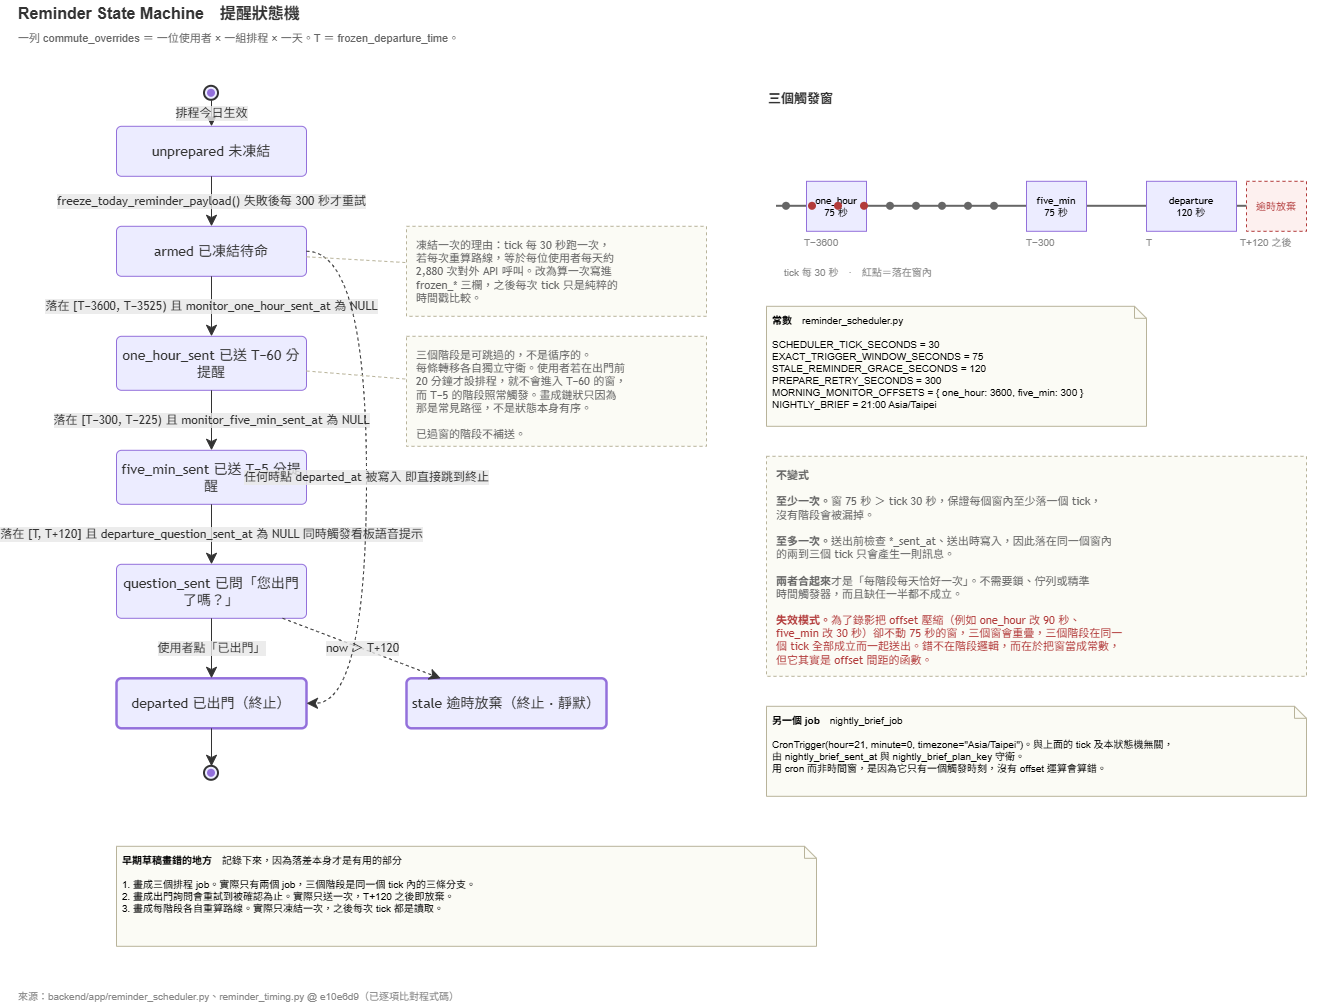

The diagram above was exported from draw.io. Its source (the exported page's mxGraphModel, read from the mxfile embedded in the PNG):
<mxGraphModel dx="1290" dy="772" grid="1" gridSize="10" guides="1" tooltips="1" connect="1" arrows="1" fold="1" page="1" pageScale="1" pageWidth="1400" pageHeight="1180" math="0" shadow="0">
  <root>
    <mxCell id="0" />
    <mxCell id="1" parent="0" />
    <mxCell id="c1" parent="1" style="text;html=1;align=left;verticalAlign=middle;fontSize=16;fontStyle=1;fontColor=#333333;" value="Reminder State Machine　提醒狀態機" vertex="1">
      <mxGeometry height="26" width="700" x="40" y="24" as="geometry" />
    </mxCell>
    <mxCell id="c2" parent="1" style="text;html=1;align=left;verticalAlign=middle;fontSize=11;fontColor=#666666;" value="一列 commute_overrides ＝ 一位使用者 × 一組排程 × 一天。T ＝ frozen_departure_time。" vertex="1">
      <mxGeometry height="20" width="900" x="40" y="52" as="geometry" />
    </mxCell>
    <mxCell id="c3" parent="1" style="ellipse;html=1;fillColor=light-dark(#ECECFF,#1f2020);strokeColor=light-dark(#333333,#cccccc);strokeWidth=2;centerRadius=4;centerColor=light-dark(#9370DB,#cccccc);" value="" vertex="1">
      <mxGeometry height="14" width="14" x="228" y="110" as="geometry" />
    </mxCell>
    <mxCell id="c4" parent="1" style="rounded=1;absoluteArcSize=1;arcSize=10;html=1;whiteSpace=wrap;strokeWidth=1;fillColor=light-dark(#ECECFF,#1f2020);strokeColor=light-dark(#9370DB,#cccccc);fontColor=light-dark(#333333,#cccccc);fontFamily=Trebuchet MS,Verdana,Arial,sans-serif;fontSize=14;" value="unprepared 未凍結" vertex="1">
      <mxGeometry height="50" width="190" x="140" y="150" as="geometry" />
    </mxCell>
    <mxCell id="c5" parent="1" style="rounded=1;absoluteArcSize=1;arcSize=10;html=1;whiteSpace=wrap;strokeWidth=1;fillColor=light-dark(#ECECFF,#1f2020);strokeColor=light-dark(#9370DB,#cccccc);fontColor=light-dark(#333333,#cccccc);fontFamily=Trebuchet MS,Verdana,Arial,sans-serif;fontSize=14;" value="armed 已凍結待命" vertex="1">
      <mxGeometry height="50" width="190" x="140" y="250" as="geometry" />
    </mxCell>
    <mxCell id="c6" parent="1" style="rounded=1;absoluteArcSize=1;arcSize=10;html=1;whiteSpace=wrap;strokeWidth=1;fillColor=light-dark(#ECECFF,#1f2020);strokeColor=light-dark(#9370DB,#cccccc);fontColor=light-dark(#333333,#cccccc);fontFamily=Trebuchet MS,Verdana,Arial,sans-serif;fontSize=14;" value="one_hour_sent 已送 T−60 分提醒" vertex="1">
      <mxGeometry height="54" width="190" x="140" y="360" as="geometry" />
    </mxCell>
    <mxCell id="c7" parent="1" style="rounded=1;absoluteArcSize=1;arcSize=10;html=1;whiteSpace=wrap;strokeWidth=1;fillColor=light-dark(#ECECFF,#1f2020);strokeColor=light-dark(#9370DB,#cccccc);fontColor=light-dark(#333333,#cccccc);fontFamily=Trebuchet MS,Verdana,Arial,sans-serif;fontSize=14;" value="five_min_sent 已送 T−5 分提醒" vertex="1">
      <mxGeometry height="54" width="190" x="140" y="474" as="geometry" />
    </mxCell>
    <mxCell id="c8" parent="1" style="rounded=1;absoluteArcSize=1;arcSize=10;html=1;whiteSpace=wrap;strokeWidth=1;fillColor=light-dark(#ECECFF,#1f2020);strokeColor=light-dark(#9370DB,#cccccc);fontColor=light-dark(#333333,#cccccc);fontFamily=Trebuchet MS,Verdana,Arial,sans-serif;fontSize=14;" value="question_sent 已問「您出門了嗎？」" vertex="1">
      <mxGeometry height="54" width="190" x="140" y="588" as="geometry" />
    </mxCell>
    <mxCell id="c9" parent="1" style="rounded=1;absoluteArcSize=1;arcSize=10;html=1;whiteSpace=wrap;strokeWidth=2.5;fillColor=light-dark(#ECECFF,#1f2020);strokeColor=light-dark(#9370DB,#cccccc);fontColor=light-dark(#333333,#cccccc);fontFamily=Trebuchet MS,Verdana,Arial,sans-serif;fontSize=14;" value="departed 已出門（終止）" vertex="1">
      <mxGeometry height="50" width="190" x="140" y="702" as="geometry" />
    </mxCell>
    <mxCell id="c10" parent="1" style="rounded=1;absoluteArcSize=1;arcSize=10;html=1;whiteSpace=wrap;strokeWidth=2.5;fillColor=light-dark(#ECECFF,#1f2020);strokeColor=light-dark(#9370DB,#cccccc);fontColor=light-dark(#333333,#cccccc);fontFamily=Trebuchet MS,Verdana,Arial,sans-serif;fontSize=14;" value="stale 逾時放棄（終止 · 靜默）" vertex="1">
      <mxGeometry height="50" width="200" x="430" y="702" as="geometry" />
    </mxCell>
    <mxCell id="c11" parent="1" style="ellipse;html=1;fillColor=light-dark(#ECECFF,#1f2020);strokeColor=light-dark(#333333,#cccccc);strokeWidth=2;centerRadius=4;centerColor=light-dark(#9370DB,#cccccc);" value="" vertex="1">
      <mxGeometry height="14" width="14" x="228" y="790" as="geometry" />
    </mxCell>
    <mxCell id="c12" edge="1" parent="1" source="c3" style="curved=1;startArrow=none;endArrow=classic;endSize=9;fillColor=none;strokeColor=light-dark(#333333,#cccccc);html=1;fontSize=12;labelBackgroundColor=#E8E8E88D;fontFamily=Trebuchet MS,Verdana,Arial,sans-serif;fontColor=light-dark(#333333,#cccccc);" target="c4" value="排程今日生效">
      <mxGeometry relative="1" as="geometry" />
    </mxCell>
    <mxCell id="c13" edge="1" parent="1" source="c4" style="curved=1;startArrow=none;endArrow=classic;endSize=9;fillColor=none;strokeColor=light-dark(#333333,#cccccc);html=1;fontSize=12;labelBackgroundColor=#E8E8E88D;fontFamily=Trebuchet MS,Verdana,Arial,sans-serif;fontColor=light-dark(#333333,#cccccc);" target="c5" value="freeze_today_reminder_payload() 失敗後每 300 秒才重試">
      <mxGeometry relative="1" as="geometry" />
    </mxCell>
    <mxCell id="c14" edge="1" parent="1" source="c5" style="curved=1;startArrow=none;endArrow=classic;endSize=9;fillColor=none;strokeColor=light-dark(#333333,#cccccc);html=1;fontSize=12;labelBackgroundColor=#E8E8E88D;fontFamily=Trebuchet MS,Verdana,Arial,sans-serif;fontColor=light-dark(#333333,#cccccc);" target="c6" value="落在 [T−3600, T−3525) 且 monitor_one_hour_sent_at 為 NULL">
      <mxGeometry relative="1" as="geometry" />
    </mxCell>
    <mxCell id="c15" edge="1" parent="1" source="c6" style="curved=1;startArrow=none;endArrow=classic;endSize=9;fillColor=none;strokeColor=light-dark(#333333,#cccccc);html=1;fontSize=12;labelBackgroundColor=#E8E8E88D;fontFamily=Trebuchet MS,Verdana,Arial,sans-serif;fontColor=light-dark(#333333,#cccccc);" target="c7" value="落在 [T−300, T−225) 且 monitor_five_min_sent_at 為 NULL">
      <mxGeometry relative="1" as="geometry" />
    </mxCell>
    <mxCell id="c16" edge="1" parent="1" source="c7" style="curved=1;startArrow=none;endArrow=classic;endSize=9;fillColor=none;strokeColor=light-dark(#333333,#cccccc);html=1;fontSize=12;labelBackgroundColor=#E8E8E88D;fontFamily=Trebuchet MS,Verdana,Arial,sans-serif;fontColor=light-dark(#333333,#cccccc);" target="c8" value="落在 [T, T+120] 且 departure_question_sent_at 為 NULL 同時觸發看板語音提示">
      <mxGeometry relative="1" as="geometry" />
    </mxCell>
    <mxCell id="c17" edge="1" parent="1" source="c8" style="curved=1;startArrow=none;endArrow=classic;endSize=9;fillColor=none;strokeColor=light-dark(#333333,#cccccc);html=1;fontSize=12;labelBackgroundColor=#E8E8E88D;fontFamily=Trebuchet MS,Verdana,Arial,sans-serif;fontColor=light-dark(#333333,#cccccc);" target="c9" value="使用者點「已出門」">
      <mxGeometry relative="1" as="geometry" />
    </mxCell>
    <mxCell id="c18" edge="1" parent="1" source="c8" style="curved=1;startArrow=none;endArrow=classic;endSize=9;fillColor=none;strokeColor=light-dark(#333333,#cccccc);html=1;fontSize=12;labelBackgroundColor=#E8E8E88D;fontFamily=Trebuchet MS,Verdana,Arial,sans-serif;fontColor=light-dark(#333333,#cccccc);dashed=1;" target="c10" value="now ＞ T+120">
      <mxGeometry relative="1" as="geometry" />
    </mxCell>
    <mxCell id="c19" edge="1" parent="1" source="c9" style="curved=1;startArrow=none;endArrow=classic;endSize=9;fillColor=none;strokeColor=light-dark(#333333,#cccccc);html=1;fontSize=12;labelBackgroundColor=#E8E8E88D;fontFamily=Trebuchet MS,Verdana,Arial,sans-serif;fontColor=light-dark(#333333,#cccccc);" target="c11" value="">
      <mxGeometry relative="1" as="geometry" />
    </mxCell>
    <mxCell id="c20" edge="1" parent="1" source="c5" style="curved=1;startArrow=none;endArrow=classic;endSize=9;fillColor=none;strokeColor=light-dark(#333333,#cccccc);html=1;fontSize=12;labelBackgroundColor=#E8E8E88D;fontFamily=Trebuchet MS,Verdana,Arial,sans-serif;fontColor=light-dark(#333333,#cccccc);dashed=1;" target="c9" value="任何時點 departed_at 被寫入 即直接跳到終止">
      <mxGeometry relative="1" as="geometry">
        <Array as="points">
          <mxPoint x="390" y="275" />
          <mxPoint x="390" y="727" />
        </Array>
      </mxGeometry>
    </mxCell>
    <mxCell id="c21" parent="1" style="rounded=0;whiteSpace=wrap;html=1;dashed=1;fillColor=#fbfbf5;strokeColor=#b8b39a;fontColor=#666666;align=left;verticalAlign=top;spacingLeft=8;spacingTop=6;fontFamily=Trebuchet MS,Verdana,Arial,sans-serif;fontSize=11;" value="三個階段是可跳過的，不是循序的。&lt;br&gt;每條轉移各自獨立守衛。使用者若在出門前&lt;br&gt;20 分鐘才設排程，就不會進入 T−60 的窗，&lt;br&gt;而 T−5 的階段照常觸發。畫成鏈狀只因為&lt;br&gt;那是常見路徑，不是狀態本身有序。&lt;br&gt;&lt;br&gt;已過窗的階段不補送。" vertex="1">
      <mxGeometry height="110" width="300" x="430" y="360" as="geometry" />
    </mxCell>
    <mxCell id="c22" edge="1" parent="1" source="c6" style="curved=0;startArrow=none;endArrow=none;dashed=1;strokeColor=#b8b39a;html=1;" target="c21" value="">
      <mxGeometry relative="1" as="geometry" />
    </mxCell>
    <mxCell id="c23" parent="1" style="rounded=0;whiteSpace=wrap;html=1;dashed=1;fillColor=#fbfbf5;strokeColor=#b8b39a;fontColor=#666666;align=left;verticalAlign=top;spacingLeft=8;spacingTop=6;fontFamily=Trebuchet MS,Verdana,Arial,sans-serif;fontSize=11;" value="凍結一次的理由：tick 每 30 秒跑一次，&lt;br&gt;若每次重算路線，等於每位使用者每天約&lt;br&gt;2,880 次對外 API 呼叫。改為算一次寫進&lt;br&gt;frozen_* 三欄，之後每次 tick 只是純粹的&lt;br&gt;時間戳比較。" vertex="1">
      <mxGeometry height="90" width="300" x="430" y="250" as="geometry" />
    </mxCell>
    <mxCell id="c24" edge="1" parent="1" source="c5" style="curved=0;startArrow=none;endArrow=none;dashed=1;strokeColor=#b8b39a;html=1;" target="c23" value="">
      <mxGeometry relative="1" as="geometry" />
    </mxCell>
    <mxCell id="c25" parent="1" style="text;html=1;align=left;verticalAlign=middle;fontSize=13;fontStyle=1;fontColor=#333333;" value="三個觸發窗" vertex="1">
      <mxGeometry height="24" width="300" x="790" y="110" as="geometry" />
    </mxCell>
    <mxCell id="axis" edge="1" parent="1" style="endArrow=block;html=1;strokeWidth=2;strokeColor=#666666;" value="">
      <mxGeometry relative="1" as="geometry">
        <mxPoint x="800" y="230" as="sourcePoint" />
        <mxPoint x="1330" y="230" as="targetPoint" />
      </mxGeometry>
    </mxCell>
    <mxCell id="c27" parent="1" style="rounded=0;whiteSpace=wrap;html=1;fillColor=#ECECFF;strokeColor=#9370DB;fontSize=10;fontFamily=Trebuchet MS,Verdana,Arial,sans-serif;" value="one_hour&lt;br&gt;75 秒" vertex="1">
      <mxGeometry height="50" width="60" x="830" y="205" as="geometry" />
    </mxCell>
    <mxCell id="c28" parent="1" style="text;html=1;align=left;verticalAlign=middle;fontSize=10;fontColor=#888888;" value="T−3600" vertex="1">
      <mxGeometry height="16" width="70" x="826" y="258" as="geometry" />
    </mxCell>
    <mxCell id="c29" parent="1" style="rounded=0;whiteSpace=wrap;html=1;fillColor=#ECECFF;strokeColor=#9370DB;fontSize=10;fontFamily=Trebuchet MS,Verdana,Arial,sans-serif;" value="five_min&lt;br&gt;75 秒" vertex="1">
      <mxGeometry height="50" width="60" x="1050" y="205" as="geometry" />
    </mxCell>
    <mxCell id="c30" parent="1" style="text;html=1;align=left;verticalAlign=middle;fontSize=10;fontColor=#888888;" value="T−300" vertex="1">
      <mxGeometry height="16" width="70" x="1048" y="258" as="geometry" />
    </mxCell>
    <mxCell id="c31" parent="1" style="rounded=0;whiteSpace=wrap;html=1;fillColor=#ECECFF;strokeColor=#9370DB;fontSize=10;fontFamily=Trebuchet MS,Verdana,Arial,sans-serif;" value="departure&lt;br&gt;120 秒" vertex="1">
      <mxGeometry height="50" width="90" x="1170" y="205" as="geometry" />
    </mxCell>
    <mxCell id="c32" parent="1" style="text;html=1;align=left;verticalAlign=middle;fontSize=10;fontColor=#888888;" value="T" vertex="1">
      <mxGeometry height="16" width="40" x="1168" y="258" as="geometry" />
    </mxCell>
    <mxCell id="c33" parent="1" style="rounded=0;whiteSpace=wrap;html=1;fillColor=#fdf0ef;strokeColor=#b23b3b;dashed=1;fontSize=10;fontColor=#b23b3b;fontFamily=Trebuchet MS,Verdana,Arial,sans-serif;" value="逾時放棄" vertex="1">
      <mxGeometry height="50" width="60" x="1270" y="205" as="geometry" />
    </mxCell>
    <mxCell id="c34" parent="1" style="text;html=1;align=left;verticalAlign=middle;fontSize=10;fontColor=#888888;" value="T+120 之後" vertex="1">
      <mxGeometry height="16" width="80" x="1262" y="258" as="geometry" />
    </mxCell>
    <mxCell id="c35" parent="1" style="ellipse;html=1;fillColor=#666666;strokeColor=none;" value="" vertex="1">
      <mxGeometry height="8" width="8" x="806" y="226" as="geometry" />
    </mxCell>
    <mxCell id="c36" parent="1" style="ellipse;html=1;fillColor=#b23b3b;strokeColor=none;" value="" vertex="1">
      <mxGeometry height="8" width="8" x="832" y="226" as="geometry" />
    </mxCell>
    <mxCell id="c37" parent="1" style="ellipse;html=1;fillColor=#b23b3b;strokeColor=none;" value="" vertex="1">
      <mxGeometry height="8" width="8" x="858" y="226" as="geometry" />
    </mxCell>
    <mxCell id="c38" parent="1" style="ellipse;html=1;fillColor=#b23b3b;strokeColor=none;" value="" vertex="1">
      <mxGeometry height="8" width="8" x="884" y="226" as="geometry" />
    </mxCell>
    <mxCell id="c39" parent="1" style="ellipse;html=1;fillColor=#666666;strokeColor=none;" value="" vertex="1">
      <mxGeometry height="8" width="8" x="910" y="226" as="geometry" />
    </mxCell>
    <mxCell id="c40" parent="1" style="ellipse;html=1;fillColor=#666666;strokeColor=none;" value="" vertex="1">
      <mxGeometry height="8" width="8" x="936" y="226" as="geometry" />
    </mxCell>
    <mxCell id="c41" parent="1" style="ellipse;html=1;fillColor=#666666;strokeColor=none;" value="" vertex="1">
      <mxGeometry height="8" width="8" x="962" y="226" as="geometry" />
    </mxCell>
    <mxCell id="c42" parent="1" style="ellipse;html=1;fillColor=#666666;strokeColor=none;" value="" vertex="1">
      <mxGeometry height="8" width="8" x="988" y="226" as="geometry" />
    </mxCell>
    <mxCell id="c43" parent="1" style="ellipse;html=1;fillColor=#666666;strokeColor=none;" value="" vertex="1">
      <mxGeometry height="8" width="8" x="1014" y="226" as="geometry" />
    </mxCell>
    <mxCell id="c44" parent="1" style="text;html=1;align=left;verticalAlign=middle;fontSize=10;fontColor=#888888;" value="tick 每 30 秒　·　紅點＝落在窗內" vertex="1">
      <mxGeometry height="16" width="300" x="806" y="288" as="geometry" />
    </mxCell>
    <mxCell id="c45" parent="1" style="shape=note;whiteSpace=wrap;html=1;fillColor=#fbfbf5;strokeColor=#b8b39a;fontSize=10;size=12;align=left;verticalAlign=top;spacingLeft=4;spacingTop=2;" value="&lt;b&gt;常數&lt;/b&gt;　reminder_scheduler.py&lt;br&gt;&lt;br&gt;SCHEDULER_TICK_SECONDS = 30&lt;br&gt;EXACT_TRIGGER_WINDOW_SECONDS = 75&lt;br&gt;STALE_REMINDER_GRACE_SECONDS = 120&lt;br&gt;PREPARE_RETRY_SECONDS = 300&lt;br&gt;MORNING_MONITOR_OFFSETS = { one_hour: 3600, five_min: 300 }&lt;br&gt;NIGHTLY_BRIEF = 21:00 Asia/Taipei" vertex="1">
      <mxGeometry height="120" width="380" x="790" y="330" as="geometry" />
    </mxCell>
    <mxCell id="c46" parent="1" style="rounded=0;whiteSpace=wrap;html=1;dashed=1;fillColor=#fbfbf5;strokeColor=#b8b39a;fontColor=#666666;align=left;verticalAlign=top;spacingLeft=8;spacingTop=6;fontFamily=Trebuchet MS,Verdana,Arial,sans-serif;fontSize=11;" value="&lt;b&gt;不變式&lt;/b&gt;&lt;br&gt;&lt;br&gt;&lt;b&gt;至少一次。&lt;/b&gt;窗 75 秒 ＞ tick 30 秒，保證每個窗內至少落一個 tick，&lt;br&gt;沒有階段會被漏掉。&lt;br&gt;&lt;br&gt;&lt;b&gt;至多一次。&lt;/b&gt;送出前檢查 *_sent_at、送出時寫入，因此落在同一個窗內&lt;br&gt;的兩到三個 tick 只會產生一則訊息。&lt;br&gt;&lt;br&gt;&lt;b&gt;兩者合起來&lt;/b&gt;才是「每階段每天恰好一次」。不需要鎖、佇列或精準&lt;br&gt;時間觸發器，而且缺任一半都不成立。&lt;br&gt;&lt;br&gt;&lt;font color='#b23b3b'&gt;&lt;b&gt;失效模式。&lt;/b&gt;為了錄影把 offset 壓縮（例如 one_hour 改 90 秒、&lt;br&gt;five_min 改 30 秒）卻不動 75 秒的窗，三個窗會重疊，三個階段在同一&lt;br&gt;個 tick 全部成立而一起送出。錯不在階段邏輯，而在於把窗當成常數，&lt;br&gt;但它其實是 offset 間距的函數。&lt;/font&gt;" vertex="1">
      <mxGeometry height="220" width="540" x="790" y="480" as="geometry" />
    </mxCell>
    <mxCell id="c47" parent="1" style="shape=note;whiteSpace=wrap;html=1;fillColor=#fbfbf5;strokeColor=#b8b39a;fontSize=10;size=12;align=left;verticalAlign=top;spacingLeft=4;spacingTop=2;" value="&lt;b&gt;另一個 job&lt;/b&gt;　nightly_brief_job&lt;br&gt;&lt;br&gt;CronTrigger(hour=21, minute=0, timezone=&quot;Asia/Taipei&quot;)。與上面的 tick 及本狀態機無關，&lt;br&gt;由 nightly_brief_sent_at 與 nightly_brief_plan_key 守衛。&lt;br&gt;用 cron 而非時間窗，是因為它只有一個觸發時刻，沒有 offset 運算會算錯。" vertex="1">
      <mxGeometry height="90" width="540" x="790" y="730" as="geometry" />
    </mxCell>
    <mxCell id="c48" parent="1" style="shape=note;whiteSpace=wrap;html=1;fillColor=#fbfbf5;strokeColor=#b8b39a;fontSize=10;size=12;align=left;verticalAlign=top;spacingLeft=4;spacingTop=2;" value="&lt;b&gt;早期草稿畫錯的地方&lt;/b&gt;　記錄下來，因為落差本身才是有用的部分&lt;br&gt;&lt;br&gt;1. 畫成三個排程 job。實際只有兩個 job，三個階段是同一個 tick 內的三條分支。&lt;br&gt;2. 畫成出門詢問會重試到被確認為止。實際只送一次，T+120 之後即放棄。&lt;br&gt;3. 畫成每階段各自重算路線。實際只凍結一次，之後每次 tick 都是讀取。" vertex="1">
      <mxGeometry height="100" width="700" x="140" y="870" as="geometry" />
    </mxCell>
    <mxCell id="c49" parent="1" style="text;html=1;align=left;verticalAlign=middle;fontSize=10;fontColor=#888888;" value="來源：backend/app/reminder_scheduler.py、reminder_timing.py @ e10e6d9（已逐項比對程式碼）" vertex="1">
      <mxGeometry height="20" width="900" x="40" y="1010" as="geometry" />
    </mxCell>
  </root>
</mxGraphModel>